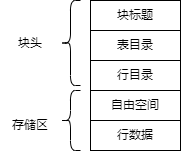

The diagram above was exported from draw.io. Its source (the exported page's mxGraphModel, read from the mxfile embedded in the PNG):
<mxGraphModel dx="1748" dy="1152" grid="1" gridSize="10" guides="1" tooltips="1" connect="1" arrows="1" fold="1" page="1" pageScale="1" pageWidth="827" pageHeight="1169" math="0" shadow="0">
  <root>
    <mxCell id="0" />
    <mxCell id="1" parent="0" />
    <mxCell id="uI6RWDxUdYQkt6mrEKgy-1" value="块标题" style="rounded=0;whiteSpace=wrap;html=1;" vertex="1" parent="1">
      <mxGeometry x="300" y="270" width="90" height="30" as="geometry" />
    </mxCell>
    <mxCell id="uI6RWDxUdYQkt6mrEKgy-2" value="行目录" style="rounded=0;whiteSpace=wrap;html=1;" vertex="1" parent="1">
      <mxGeometry x="300" y="330" width="90" height="30" as="geometry" />
    </mxCell>
    <mxCell id="uI6RWDxUdYQkt6mrEKgy-3" value="表目录" style="rounded=0;whiteSpace=wrap;html=1;" vertex="1" parent="1">
      <mxGeometry x="300" y="300" width="90" height="30" as="geometry" />
    </mxCell>
    <mxCell id="uI6RWDxUdYQkt6mrEKgy-4" value="自由空间" style="rounded=0;whiteSpace=wrap;html=1;" vertex="1" parent="1">
      <mxGeometry x="300" y="360" width="90" height="30" as="geometry" />
    </mxCell>
    <mxCell id="uI6RWDxUdYQkt6mrEKgy-6" value="行数据" style="rounded=0;whiteSpace=wrap;html=1;" vertex="1" parent="1">
      <mxGeometry x="300" y="390" width="90" height="30" as="geometry" />
    </mxCell>
    <mxCell id="uI6RWDxUdYQkt6mrEKgy-8" value="" style="shape=curlyBracket;whiteSpace=wrap;html=1;rounded=1;labelPosition=left;verticalLabelPosition=middle;align=right;verticalAlign=middle;" vertex="1" parent="1">
      <mxGeometry x="270" y="270" width="20" height="85" as="geometry" />
    </mxCell>
    <mxCell id="uI6RWDxUdYQkt6mrEKgy-9" value="块头" style="text;html=1;strokeColor=none;fillColor=none;align=center;verticalAlign=middle;whiteSpace=wrap;rounded=0;" vertex="1" parent="1">
      <mxGeometry x="210" y="298" width="60" height="30" as="geometry" />
    </mxCell>
    <mxCell id="uI6RWDxUdYQkt6mrEKgy-10" value="存储区" style="text;html=1;strokeColor=none;fillColor=none;align=center;verticalAlign=middle;whiteSpace=wrap;rounded=0;" vertex="1" parent="1">
      <mxGeometry x="210" y="380" width="60" height="30" as="geometry" />
    </mxCell>
    <mxCell id="uI6RWDxUdYQkt6mrEKgy-11" value="" style="shape=curlyBracket;whiteSpace=wrap;html=1;rounded=1;labelPosition=left;verticalLabelPosition=middle;align=right;verticalAlign=middle;" vertex="1" parent="1">
      <mxGeometry x="270" y="360" width="20" height="60" as="geometry" />
    </mxCell>
  </root>
</mxGraphModel>